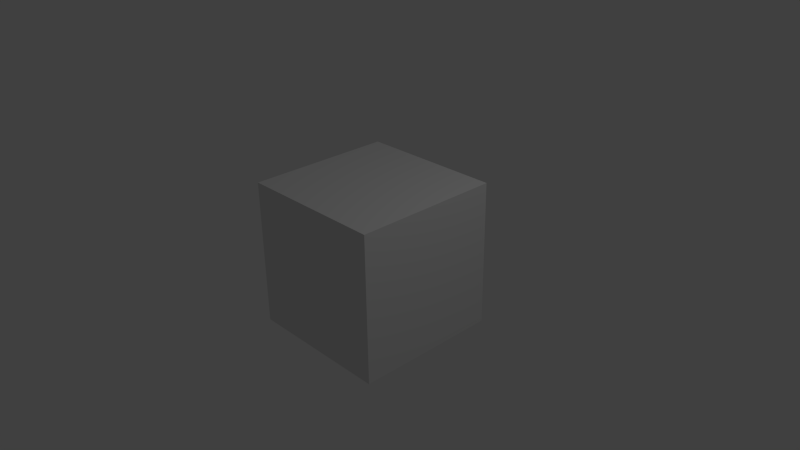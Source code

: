 # Source: untitled.blend  (saved by Blender 2.73.0; exported with 4.5.12 LTS)
import bpy
from mathutils import Matrix  # noqa: F401  (used for matrix-valued properties, if any)

bpy.ops.wm.read_factory_settings(use_empty=True)
scene = bpy.context.scene
scene.name = 'Scene'

# ---- collections
col_collection_1 = bpy.data.collections.new('Collection 1'); scene.collection.children.link(col_collection_1)

# ---- materials (node trees are filled in below, after node groups)
mat_material = bpy.data.materials.new('Material')
mat_material.alpha_threshold = 0.0
mat_material.use_transparent_shadow = False
mat_material.roughness = 0.5
mat_material.line_color = (0.0, 0.0, 0.0, 1.0)

# ---- material node trees

# ---- world
world_world = bpy.data.worlds.new('World'); scene.world = world_world
world_world.color = (0.05088, 0.05088, 0.05088)
world_world.use_sun_shadow = False
world_world.sun_shadow_jitter_overblur = 0.0
world_world.cycles.sampling_method = 'MANUAL'
world_world.cycles.sample_map_resolution = 256

# ---- cameras
cam_camera = bpy.data.cameras.new('Camera')
cam_camera.clip_end = 100.0
cam_camera.lens = 35.0
cam_camera.sensor_width = 32.0
cam_camera.sensor_height = 18.0
cam_camera.ortho_scale = 7.314
cam_camera.dof.focus_distance = 0.0
cam_camera.dof.aperture_fstop = 128.0

# ---- lights
light_lamp = bpy.data.lights.new('Lamp', 'POINT')
light_lamp.transmission_factor = 0.0
light_lamp.cutoff_distance = 30.0
light_lamp.energy = 100.0
light_lamp.shadow_buffer_clip_start = 1.001
light_lamp.shadow_soft_size = 0.1
light_lamp.shadow_maximum_resolution = 0.006
light_lamp.use_absolute_resolution = True
light_lamp.cycles.use_multiple_importance_sampling = False

# ---- meshes
me_cube = bpy.data.meshes.new('Cube')
me_cube.from_pydata([(1.0, 1.0, -1.0), (1.0, -1.0, -1.0), (-1.0, -1.0, -1.0), (-1.0, 1.0, -1.0), (1.0, 1.0, 1.0), (1.0, -1.0, 1.0), (-1.0, -1.0, 1.0), (-1.0, 1.0, 1.0)], [], [(0, 1, 2, 3), (4, 7, 6, 5), (0, 4, 5, 1), (1, 5, 6, 2), (2, 6, 7, 3), (4, 0, 3, 7)])
me_cube.materials.append(mat_material)
me_cube.use_remesh_preserve_volume = False
me_cube.use_remesh_preserve_attributes = False
me_cube.use_mirror_vertex_groups = False
me_cube.update()

# ---- objects
ob_cube = bpy.data.objects.new('Cube', me_cube)
ob_lamp = bpy.data.objects.new('Lamp', light_lamp)
ob_camera = bpy.data.objects.new('Camera', cam_camera)

# ---- transforms, parenting, visibility, modifiers, constraints
ob_cube.location = (0.0, 0.0, 0.0)
ob_cube.lock_rotations_4d = False
ob_cube.empty_display_type = 'ARROWS'
ob_cube.lineart.crease_threshold = 0.0
ob_lamp.location = (4.076, 1.005, 5.904)
ob_lamp.rotation_euler = (0.6503, 0.05522, 1.866)
ob_lamp.lock_rotations_4d = False
ob_lamp.empty_display_type = 'ARROWS'
ob_lamp.color = (0.0, 0.0, 0.0, 0.0)
ob_lamp.lineart.crease_threshold = 0.0
ob_camera.location = (7.481, -6.508, 5.344)
ob_camera.rotation_euler = (1.109, 0.01082, 0.8149)
ob_camera.lock_rotations_4d = False
ob_camera.empty_display_type = 'ARROWS'
ob_camera.color = (0.0, 0.0, 0.0, 0.0)
ob_camera.display_type = 'WIRE'
ob_camera.lineart.crease_threshold = 0.0

# ---- collection membership
col_collection_1.objects.link(ob_cube)
col_collection_1.objects.link(ob_lamp)
col_collection_1.objects.link(ob_camera)

# ---- scene / render settings (as saved in the file)
scene.camera = ob_camera
scene.frame_start = 1; scene.frame_end = 250; scene.frame_set(1)
scene.render.engine = 'BLENDER_EEVEE_NEXT'
scene.render.resolution_percentage = 50
scene.render.dither_intensity = 0.0
scene.cycles.use_denoising = False
scene.cycles.samples = 10
scene.cycles.sampling_pattern = 'TABULATED_SOBOL'
scene.cycles.light_sampling_threshold = 0.0
scene.cycles.use_adaptive_sampling = False
scene.cycles.use_light_tree = False
scene.cycles.blur_glossy = 0.0
scene.cycles.pixel_filter_type = 'GAUSSIAN'
scene.cycles.sample_clamp_indirect = 0.0
scene.view_settings.view_transform = 'Standard'
bpy.context.view_layer.update()
